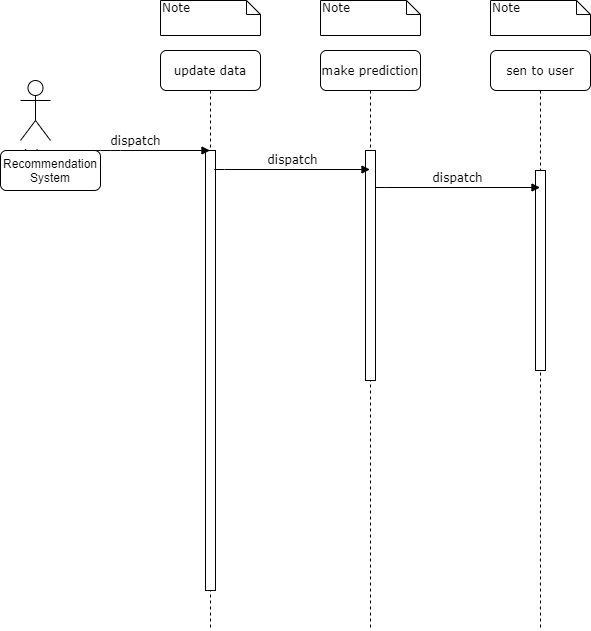

The diagram above was exported from draw.io. Its source (the exported page's mxGraphModel, read from the mxfile embedded in the PNG):
<mxGraphModel dx="1422" dy="705" grid="1" gridSize="10" guides="1" tooltips="1" connect="1" arrows="1" fold="1" page="1" pageScale="1" pageWidth="1100" pageHeight="850" background="#ffffff" math="0" shadow="0">
  <root>
    <mxCell id="0" />
    <mxCell id="1" parent="0" />
    <mxCell id="7baba1c4bc27f4b0-2" value="make prediction" style="shape=umlLifeline;perimeter=lifelinePerimeter;whiteSpace=wrap;html=1;container=1;collapsible=0;recursiveResize=0;outlineConnect=0;rounded=1;shadow=0;comic=0;labelBackgroundColor=none;strokeWidth=1;fontFamily=Verdana;fontSize=12;align=center;" parent="1" vertex="1">
      <mxGeometry x="320" y="80" width="100" height="580" as="geometry" />
    </mxCell>
    <mxCell id="7baba1c4bc27f4b0-10" value="" style="html=1;points=[];perimeter=orthogonalPerimeter;rounded=0;shadow=0;comic=0;labelBackgroundColor=none;strokeWidth=1;fontFamily=Verdana;fontSize=12;align=center;" parent="7baba1c4bc27f4b0-2" vertex="1">
      <mxGeometry x="45" y="100" width="10" height="230" as="geometry" />
    </mxCell>
    <mxCell id="7baba1c4bc27f4b0-3" value="sen to user" style="shape=umlLifeline;perimeter=lifelinePerimeter;whiteSpace=wrap;html=1;container=1;collapsible=0;recursiveResize=0;outlineConnect=0;rounded=1;shadow=0;comic=0;labelBackgroundColor=none;strokeWidth=1;fontFamily=Verdana;fontSize=12;align=center;" parent="1" vertex="1">
      <mxGeometry x="490" y="80" width="100" height="580" as="geometry" />
    </mxCell>
    <mxCell id="7baba1c4bc27f4b0-13" value="" style="html=1;points=[];perimeter=orthogonalPerimeter;rounded=0;shadow=0;comic=0;labelBackgroundColor=none;strokeWidth=1;fontFamily=Verdana;fontSize=12;align=center;" parent="7baba1c4bc27f4b0-3" vertex="1">
      <mxGeometry x="45" y="120" width="10" height="200" as="geometry" />
    </mxCell>
    <mxCell id="7baba1c4bc27f4b0-8" value="update data" style="shape=umlLifeline;perimeter=lifelinePerimeter;whiteSpace=wrap;html=1;container=1;collapsible=0;recursiveResize=0;outlineConnect=0;rounded=1;shadow=0;comic=0;labelBackgroundColor=none;strokeWidth=1;fontFamily=Verdana;fontSize=12;align=center;" parent="1" vertex="1">
      <mxGeometry x="160" y="80" width="100" height="580" as="geometry" />
    </mxCell>
    <mxCell id="7baba1c4bc27f4b0-9" value="" style="html=1;points=[];perimeter=orthogonalPerimeter;rounded=0;shadow=0;comic=0;labelBackgroundColor=none;strokeWidth=1;fontFamily=Verdana;fontSize=12;align=center;" parent="7baba1c4bc27f4b0-8" vertex="1">
      <mxGeometry x="45" y="100" width="10" height="440" as="geometry" />
    </mxCell>
    <mxCell id="7baba1c4bc27f4b0-40" value="Note" style="shape=note;whiteSpace=wrap;html=1;size=14;verticalAlign=top;align=left;spacingTop=-6;rounded=0;shadow=0;comic=0;labelBackgroundColor=none;strokeWidth=1;fontFamily=Verdana;fontSize=12" parent="1" vertex="1">
      <mxGeometry x="160" y="30" width="100" height="35" as="geometry" />
    </mxCell>
    <mxCell id="7baba1c4bc27f4b0-41" value="Note" style="shape=note;whiteSpace=wrap;html=1;size=14;verticalAlign=top;align=left;spacingTop=-6;rounded=0;shadow=0;comic=0;labelBackgroundColor=none;strokeWidth=1;fontFamily=Verdana;fontSize=12" parent="1" vertex="1">
      <mxGeometry x="320" y="30" width="100" height="35" as="geometry" />
    </mxCell>
    <mxCell id="7baba1c4bc27f4b0-42" value="Note" style="shape=note;whiteSpace=wrap;html=1;size=14;verticalAlign=top;align=left;spacingTop=-6;rounded=0;shadow=0;comic=0;labelBackgroundColor=none;strokeWidth=1;fontFamily=Verdana;fontSize=12" parent="1" vertex="1">
      <mxGeometry x="490" y="30" width="100" height="35" as="geometry" />
    </mxCell>
    <mxCell id="eu_-GhI23Q9HWmsSgHpS-1" value="Actor" style="shape=umlActor;verticalLabelPosition=bottom;verticalAlign=top;html=1;outlineConnect=0;" parent="1" vertex="1">
      <mxGeometry x="20" y="110" width="30" height="60" as="geometry" />
    </mxCell>
    <mxCell id="eu_-GhI23Q9HWmsSgHpS-3" value="dispatch" style="html=1;verticalAlign=bottom;endArrow=block;labelBackgroundColor=none;fontFamily=Verdana;fontSize=12;edgeStyle=elbowEdgeStyle;elbow=vertical;" parent="1" edge="1" target="7baba1c4bc27f4b0-8">
      <mxGeometry relative="1" as="geometry">
        <mxPoint x="60" y="180" as="sourcePoint" />
        <mxPoint x="150" y="180" as="targetPoint" />
      </mxGeometry>
    </mxCell>
    <mxCell id="eu_-GhI23Q9HWmsSgHpS-4" value="dispatch" style="html=1;verticalAlign=bottom;endArrow=block;labelBackgroundColor=none;fontFamily=Verdana;fontSize=12;edgeStyle=elbowEdgeStyle;elbow=vertical;exitX=0.9;exitY=0.043;exitDx=0;exitDy=0;exitPerimeter=0;" parent="1" source="7baba1c4bc27f4b0-9" target="7baba1c4bc27f4b0-2" edge="1">
      <mxGeometry relative="1" as="geometry">
        <mxPoint x="170" y="200" as="sourcePoint" />
        <mxPoint x="260" y="200" as="targetPoint" />
      </mxGeometry>
    </mxCell>
    <mxCell id="eu_-GhI23Q9HWmsSgHpS-6" value="dispatch" style="html=1;verticalAlign=bottom;endArrow=block;labelBackgroundColor=none;fontFamily=Verdana;fontSize=12;edgeStyle=elbowEdgeStyle;elbow=vertical;exitX=1;exitY=0.161;exitDx=0;exitDy=0;exitPerimeter=0;" parent="1" source="7baba1c4bc27f4b0-10" target="7baba1c4bc27f4b0-3" edge="1">
      <mxGeometry relative="1" as="geometry">
        <mxPoint x="300" y="220" as="sourcePoint" />
        <mxPoint x="430" y="220" as="targetPoint" />
      </mxGeometry>
    </mxCell>
    <mxCell id="iTAoPe8qnKtAqGOcD-qT-1" value="" style="rounded=1;whiteSpace=wrap;html=1;" vertex="1" parent="1">
      <mxGeometry y="180" width="100" height="40" as="geometry" />
    </mxCell>
    <mxCell id="iTAoPe8qnKtAqGOcD-qT-2" value="Recommendation&lt;br&gt;System" style="text;html=1;strokeColor=none;fillColor=none;align=center;verticalAlign=middle;whiteSpace=wrap;rounded=0;" vertex="1" parent="1">
      <mxGeometry y="175" width="100" height="50" as="geometry" />
    </mxCell>
  </root>
</mxGraphModel>